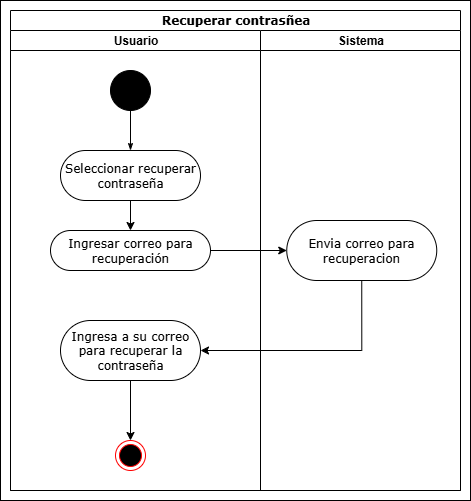

The diagram above was exported from draw.io. Its source (the exported page's mxGraphModel, read from the mxfile embedded in the PNG):
<mxGraphModel dx="1426" dy="785" grid="1" gridSize="10" guides="1" tooltips="1" connect="1" arrows="1" fold="1" page="1" pageScale="1" pageWidth="850" pageHeight="1100" background="none" math="0" shadow="0">
  <root>
    <mxCell id="0" />
    <mxCell id="1" parent="0" />
    <mxCell id="-cfjnvF_bHSGGwkKcoIG-19" value="" style="rounded=0;whiteSpace=wrap;html=1;" vertex="1" parent="1">
      <mxGeometry x="30" y="10" width="470" height="500" as="geometry" />
    </mxCell>
    <mxCell id="1c1d494c118603dd-1" value="Recuperar contrasñea" style="swimlane;html=1;childLayout=stackLayout;startSize=20;rounded=0;shadow=0;comic=0;labelBackgroundColor=none;strokeWidth=1;fontFamily=Verdana;fontSize=12;align=center;" parent="1" vertex="1">
      <mxGeometry x="40" y="20" width="450" height="480" as="geometry" />
    </mxCell>
    <mxCell id="1c1d494c118603dd-2" value="Usuario" style="swimlane;html=1;startSize=20;" parent="1c1d494c118603dd-1" vertex="1">
      <mxGeometry y="20" width="250" height="460" as="geometry" />
    </mxCell>
    <mxCell id="1c1d494c118603dd-6" value="Ingresar correo para recuperación" style="rounded=1;whiteSpace=wrap;html=1;shadow=0;comic=0;labelBackgroundColor=none;strokeWidth=1;fontFamily=Verdana;fontSize=12;align=center;arcSize=50;" parent="1c1d494c118603dd-2" vertex="1">
      <mxGeometry x="40" y="200" width="160" height="40" as="geometry" />
    </mxCell>
    <mxCell id="60571a20871a0731-4" value="" style="ellipse;whiteSpace=wrap;html=1;rounded=0;shadow=0;comic=0;labelBackgroundColor=none;strokeWidth=1;fillColor=#000000;fontFamily=Verdana;fontSize=12;align=center;" parent="1c1d494c118603dd-2" vertex="1">
      <mxGeometry x="100" y="40" width="40" height="40" as="geometry" />
    </mxCell>
    <mxCell id="-cfjnvF_bHSGGwkKcoIG-1" style="edgeStyle=orthogonalEdgeStyle;rounded=0;orthogonalLoop=1;jettySize=auto;html=1;entryX=0.5;entryY=0;entryDx=0;entryDy=0;" edge="1" parent="1c1d494c118603dd-2" source="60571a20871a0731-8" target="1c1d494c118603dd-6">
      <mxGeometry relative="1" as="geometry" />
    </mxCell>
    <mxCell id="60571a20871a0731-8" value="Seleccionar recuperar contraseña" style="rounded=1;whiteSpace=wrap;html=1;shadow=0;comic=0;labelBackgroundColor=none;strokeWidth=1;fontFamily=Verdana;fontSize=12;align=center;arcSize=50;" parent="1c1d494c118603dd-2" vertex="1">
      <mxGeometry x="50" y="120" width="140" height="50" as="geometry" />
    </mxCell>
    <mxCell id="1c1d494c118603dd-27" style="edgeStyle=orthogonalEdgeStyle;rounded=0;html=1;labelBackgroundColor=none;startArrow=none;startFill=0;startSize=5;endArrow=classicThin;endFill=1;endSize=5;jettySize=auto;orthogonalLoop=1;strokeWidth=1;fontFamily=Verdana;fontSize=12" parent="1c1d494c118603dd-2" source="60571a20871a0731-4" target="60571a20871a0731-8" edge="1">
      <mxGeometry relative="1" as="geometry" />
    </mxCell>
    <mxCell id="1c1d494c118603dd-11" value="Ingresa a su correo para recuperar la contraseña" style="rounded=1;whiteSpace=wrap;html=1;shadow=0;comic=0;labelBackgroundColor=none;strokeWidth=1;fontFamily=Verdana;fontSize=12;align=center;arcSize=50;" parent="1c1d494c118603dd-2" vertex="1">
      <mxGeometry x="50" y="290" width="140" height="60" as="geometry" />
    </mxCell>
    <mxCell id="-cfjnvF_bHSGGwkKcoIG-16" value="" style="ellipse;html=1;shape=endState;fillColor=#000000;strokeColor=#ff0000;" vertex="1" parent="1c1d494c118603dd-2">
      <mxGeometry x="105" y="410" width="30" height="30" as="geometry" />
    </mxCell>
    <mxCell id="-cfjnvF_bHSGGwkKcoIG-17" style="edgeStyle=orthogonalEdgeStyle;rounded=0;orthogonalLoop=1;jettySize=auto;html=1;entryX=0.5;entryY=0;entryDx=0;entryDy=0;" edge="1" parent="1c1d494c118603dd-2" source="1c1d494c118603dd-11" target="-cfjnvF_bHSGGwkKcoIG-16">
      <mxGeometry relative="1" as="geometry">
        <mxPoint x="98.79999999999995" y="467.5" as="sourcePoint" />
      </mxGeometry>
    </mxCell>
    <mxCell id="1c1d494c118603dd-3" value="Sistema" style="swimlane;html=1;startSize=20;" parent="1c1d494c118603dd-1" vertex="1">
      <mxGeometry x="250" y="20" width="200" height="460" as="geometry" />
    </mxCell>
    <mxCell id="1c1d494c118603dd-16" value="Envia correo para recuperacion" style="rounded=1;whiteSpace=wrap;html=1;shadow=0;comic=0;labelBackgroundColor=none;strokeWidth=1;fontFamily=Verdana;fontSize=12;align=center;arcSize=50;" parent="1c1d494c118603dd-3" vertex="1">
      <mxGeometry x="26.25" y="190" width="150" height="60" as="geometry" />
    </mxCell>
    <mxCell id="-cfjnvF_bHSGGwkKcoIG-30" style="edgeStyle=orthogonalEdgeStyle;rounded=0;orthogonalLoop=1;jettySize=auto;html=1;entryX=0;entryY=0.5;entryDx=0;entryDy=0;" edge="1" parent="1c1d494c118603dd-1" source="1c1d494c118603dd-6" target="1c1d494c118603dd-16">
      <mxGeometry relative="1" as="geometry">
        <mxPoint x="337" y="240" as="targetPoint" />
      </mxGeometry>
    </mxCell>
    <mxCell id="-cfjnvF_bHSGGwkKcoIG-31" style="edgeStyle=orthogonalEdgeStyle;rounded=0;orthogonalLoop=1;jettySize=auto;html=1;entryX=1;entryY=0.5;entryDx=0;entryDy=0;exitX=0.5;exitY=1;exitDx=0;exitDy=0;" edge="1" parent="1c1d494c118603dd-1" source="1c1d494c118603dd-16" target="1c1d494c118603dd-11">
      <mxGeometry relative="1" as="geometry" />
    </mxCell>
  </root>
</mxGraphModel>